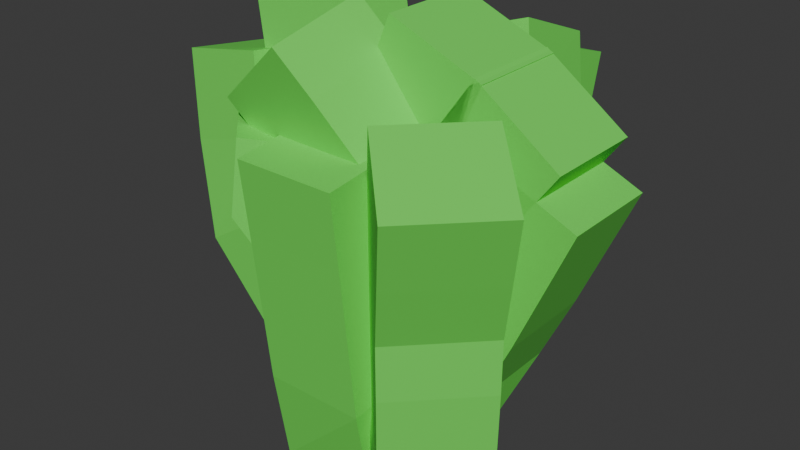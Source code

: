# Source: Grass1.blend  (saved by Blender 4.2.66; exported with 4.5.12 LTS)
import bpy
from mathutils import Matrix  # noqa: F401  (used for matrix-valued properties, if any)

bpy.ops.wm.read_factory_settings(use_empty=True)
scene = bpy.context.scene
scene.name = 'Scene'

# ---- collections
col_collection = bpy.data.collections.new('Collection'); scene.collection.children.link(col_collection)

# ---- materials (node trees are filled in below, after node groups)
mat_material = bpy.data.materials.new('Material')
mat_material.alpha_threshold = 0.0
mat_material.use_transparent_shadow = False
mat_material.roughness = 0.5
mat_material.line_color = (0.0, 0.0, 0.0, 1.0)

# ---- material node trees
mat_material.use_nodes = True; mat_material.node_tree.nodes.clear()
_N = mat_material.node_tree.nodes; _L = mat_material.node_tree.links
n0 = _N.new('ShaderNodeOutputMaterial'); n0.name = 'Material Output'; n0.location = (300, 300)
n1 = _N.new('ShaderNodeBsdfPrincipled'); n1.name = 'Principled BSDF'; n1.location = (10, 300)
n1.inputs[0].default_value = (0.1495, 0.8, 0.09586, 1.0)
n1.inputs[3].default_value = 1.45
_L.new(n1.outputs[0], n0.inputs[0])
n0.is_active_output = True

# ---- world
world_world = bpy.data.worlds.new('World'); scene.world = world_world
world_world.use_nodes = True; world_world.node_tree.nodes.clear()
_N = world_world.node_tree.nodes; _L = world_world.node_tree.links
n0 = _N.new('ShaderNodeOutputWorld'); n0.name = 'World Output'; n0.location = (300, 300)
n1 = _N.new('ShaderNodeBackground'); n1.name = 'Background'; n1.location = (10, 300)
n1.inputs[0].default_value = (0.05088, 0.05088, 0.05088, 1.0)
_L.new(n1.outputs[0], n0.inputs[0])
n0.is_active_output = True
world_world.color = (0.05088, 0.05088, 0.05088)
world_world.sun_shadow_jitter_overblur = 0.0

# ---- meshes
me_cube = bpy.data.meshes.new('Cube')
me_cube.from_pydata([(0.0, 0.0, 0.0), (-0.7748, 0.3048, 2.088), (-0.6364, 0.2206, 1.694), (-0.5972, -8.558e-08, 1.162), (0.2919, -2.157e-07, 2.131), (-0.05308, -1.052e-07, 1.308), (0.7564, -1.498e-07, 1.64), (0.491, -6.775e-08, 1.029), (-0.8891, -5.527e-08, 0.9362), (-1.026, 0.08722, 1.321), (-1.108, 0.1499, 1.761), (1.031e-16, 0.4645, 0.9893), (0.02043, 0.7501, 1.395), (2.888e-16, 0.8891, 1.825), (5.599e-17, -0.4114, 0.2521), (1.886e-16, -0.5308, 1.374), (2.681e-16, -0.5706, 1.732), (7.072e-17, -0.1327, 0.8433), (1.591e-16, -0.1858, 1.241), (2.534e-16, -0.3185, 1.666), (1.179e-16, 0.2787, 1.056), (0.1041, 0.5734, 1.634), (3.094e-16, 0.6768, 1.918), (-0.3411, -0.3989, 2.049), (0.2611, -8.977e-08, 1.193), (0.4531, -1.414e-07, 1.577), (0.6912, -1.857e-07, 1.907), (-0.2833, -0.2869, 1.171), (-0.3957, -0.4008, 1.421), (-0.366, -0.3672, 1.69), (0.4582, -0.4542, 0.5621), (0.4815, -0.483, 1.18), (0.6625, -0.667, 1.862), (-0.445, 0.4619, 0.376), (-0.4957, 0.5206, 0.7188), (-0.488, 0.5282, 1.493)], [(14, 15), (0, 14), (12, 13), (11, 12), (0, 11), (9, 10), (8, 9), (0, 8), (2, 1), (3, 2), (0, 3), (4, 5), (5, 0), (7, 6), (0, 7), (15, 16), (0, 17), (17, 18), (18, 19), (0, 20), (20, 21), (21, 22), (19, 23), (0, 24), (24, 25), (25, 26), (0, 27), (27, 28), (28, 29), (0, 30), (30, 31), (31, 32), (0, 33), (33, 34), (34, 35)], [])
_uv = me_cube.uv_layers.new(name='UVMap')
_uv.uv.foreach_set('vector', [])
me_cube.materials.append(mat_material)
me_cube.use_mirror_vertex_groups = False
me_cube.update()

# ---- objects
ob_cube = bpy.data.objects.new('Cube', me_cube)

# ---- transforms, parenting, visibility, modifiers, constraints
ob_cube.location = (0.0, 0.0, 0.0)
ob_cube.lock_rotations_4d = False
ob_cube.empty_display_type = 'ARROWS'
ob_cube.lineart.crease_threshold = 0.0
_m = ob_cube.modifiers.new('Skin', 'SKIN')

# ---- collection membership
col_collection.objects.link(ob_cube)

# ---- scene / render settings (as saved in the file)
scene.frame_start = 1; scene.frame_end = 250; scene.frame_set(1)
scene.render.engine = 'BLENDER_EEVEE_NEXT'
bpy.context.view_layer.update()

# ---- added for rendering (the .blend has no active camera and no usable light): camera, sun
cam_auto = bpy.data.cameras.new('AutoCamera')
cam_auto.lens = 50.0
cam_auto.sensor_width = 36.0
cam_auto.clip_end = 1000.0
ob_auto_camera = bpy.data.objects.new('AutoCamera', cam_auto)
scene.collection.objects.link(ob_auto_camera)
ob_auto_camera.location = (2.8398, -3.51651, 3.48297)
ob_auto_camera.rotation_euler = (1.09748, -7.21219e-08, 0.694738)
scene.camera = ob_auto_camera
light_auto_sun = bpy.data.lights.new('AutoSun', 'SUN')
light_auto_sun.energy = 3.0
light_auto_sun.angle = 0.0523599
ob_auto_sun = bpy.data.objects.new('AutoSun', light_auto_sun)
scene.collection.objects.link(ob_auto_sun)
ob_auto_sun.rotation_euler = (0.872665, 0.174533, 0.523599)
bpy.context.view_layer.update()
